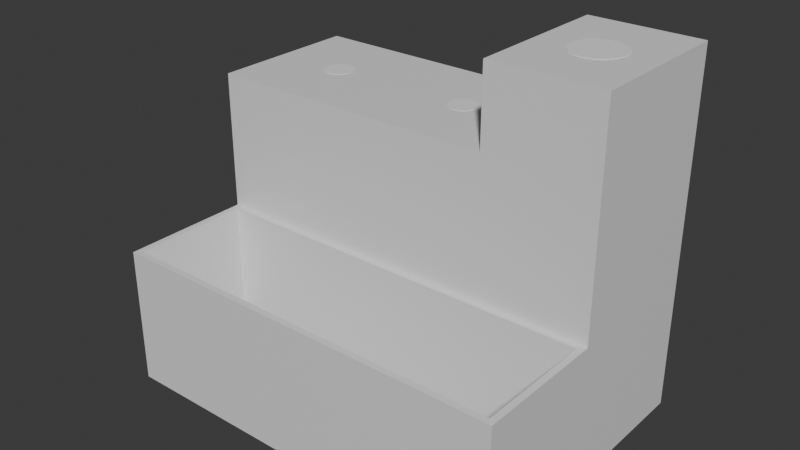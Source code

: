 # Source: LTTHolder6.blend  (saved by Blender 5.0.119; exported with 4.5.12 LTS)
import bpy
from mathutils import Matrix  # noqa: F401  (used for matrix-valued properties, if any)

bpy.ops.wm.read_factory_settings(use_empty=True)
scene = bpy.context.scene
scene.name = 'Scene'

# ---- collections
col_collection = bpy.data.collections.new('Collection'); scene.collection.children.link(col_collection)

# ---- materials (node trees are filled in below, after node groups)
mat_material = bpy.data.materials.new('Material')
mat_material.alpha_threshold = 0.0
mat_material.use_backface_culling_lightprobe_volume = False
mat_material.roughness = 0.5
mat_material.line_color = (0.0, 0.0, 0.0, 1.0)

# ---- material node trees
mat_material.use_nodes = True; mat_material.node_tree.nodes.clear()
_N = mat_material.node_tree.nodes; _L = mat_material.node_tree.links
n0 = _N.new('ShaderNodeOutputMaterial'); n0.name = 'Material Output'; n0.location = (200, 100)
n1 = _N.new('ShaderNodeBsdfPrincipled'); n1.name = 'Principled BSDF'; n1.location = (-200, 100)
_L.new(n1.outputs[0], n0.inputs[0])
n0.is_active_output = True

# ---- world
world_world = bpy.data.worlds.new('World'); scene.world = world_world
world_world.use_nodes = True; world_world.node_tree.nodes.clear()
_N = world_world.node_tree.nodes; _L = world_world.node_tree.links
n0 = _N.new('ShaderNodeOutputWorld'); n0.name = 'World Output'; n0.location = (200, 100)
n1 = _N.new('ShaderNodeBackground'); n1.name = 'Background'; n1.location = (-200, 100)
n1.inputs[0].default_value = (0.05088, 0.05088, 0.05088, 1.0)
_L.new(n1.outputs[0], n0.inputs[0])
n0.is_active_output = True
world_world.color = (0.05088, 0.05088, 0.05088)
world_world.sun_shadow_jitter_overblur = 0.0

# ---- meshes
me_cube = bpy.data.meshes.new('Cube')
me_cube.from_pydata([(-42.7, 4.9, -39.18), (5.9, 4.9, -39.18), (67.0, 25.0, 58.5), (-41.74, 4.806, -39.18), (48.6, 8.45, 28.17), (67.0, 25.0, -58.5), (-40.82, 4.527, -39.18), (6.856, 4.806, -39.18), (67.0, -25.0, 58.5), (-39.98, 4.074, -39.18), (50.25, 8.288, 28.17), (7.775, 4.527, -39.18), (-39.24, 3.465, -39.18), (67.0, -25.0, -58.5), (-67.0, 25.0, -58.5), (-38.63, 2.722, -39.18), (8.622, 4.074, -39.18), (51.83, 7.807, 28.17), (-38.17, 1.875, -39.18), (-64.92, -27.08, -12.9), (9.365, 3.465, -39.18), (-37.89, 0.9559, -39.18), (-67.0, -25.0, -58.5), (53.29, 7.026, 28.17), (-37.8, 0.0, -39.18), (9.974, 2.722, -39.18), (30.2, 25.0, -58.5), (30.2, -25.0, 58.5), (-37.89, -0.9559, -39.18), (10.43, 1.875, -39.18), (54.58, 5.975, 28.17), (-38.17, -1.875, -39.18), (30.2, -25.0, -58.5), (10.71, 0.9559, -39.18), (-38.63, -2.722, -39.18), (30.2, 25.0, 58.5), (10.8, 0.0, -39.18), (-39.24, -3.465, -39.18), (55.63, 4.695, 28.17), (30.2, -25.0, 32.7), (-39.98, -4.074, -39.18), (10.71, -0.9559, -39.18), (-67.0, -25.0, 32.7), (-40.82, -4.527, -39.18), (56.41, 3.234, 28.17), (-67.0, 25.0, 32.7), (-41.74, -4.806, -39.18), (10.43, -1.875, -39.18), (30.2, 25.0, 32.7), (-42.7, -4.9, -39.18), (56.89, 1.649, 28.17), (9.974, -2.722, -39.18), (-43.66, -4.806, -39.18), (30.2, -27.08, -12.9), (-44.58, -4.527, -39.18), (9.365, -3.465, -39.18), (57.05, 0.0, 28.17), (-45.42, -4.074, -39.18), (-18.4, -27.08, -12.9), (8.622, -4.074, -39.18), (-46.16, -3.465, -39.18), (-64.92, -65.92, -12.9), (7.775, -4.527, -39.18), (-46.77, -2.722, -39.18), (56.89, -1.649, 28.17), (-67.0, -68.0, -58.5), (-47.23, -1.875, -39.18), (6.856, -4.806, -39.18), (-47.51, -0.9559, -39.18), (30.2, -68.0, -58.5), (56.41, -3.234, 28.17), (5.9, -4.9, -39.18), (-47.6, 0.0, -39.18), (64.92, -27.08, -12.9), (-47.51, 0.9559, -39.18), (55.63, -4.695, 28.17), (4.944, -4.806, -39.18), (64.92, -65.92, -12.9), (-47.23, 1.875, -39.18), (54.58, -5.975, 28.17), (67.0, -68.0, -58.5), (-46.77, 2.722, -39.18), (4.025, -4.527, -39.18), (30.2, -25.0, -12.9), (-46.16, 3.465, -39.18), (53.29, -7.026, 28.17), (3.178, -4.074, -39.18), (-45.42, 4.074, -39.18), (-18.4, -25.0, -12.9), (-67.0, -25.0, -12.9), (-44.58, 4.527, -39.18), (2.435, -3.465, -39.18), (51.83, -7.807, 28.17), (-43.66, 4.806, -39.18), (-67.0, -68.0, -12.9), (1.826, -2.722, -39.18), (67.0, -25.0, -12.9), (50.25, -8.288, 28.17), (1.373, -1.875, -39.18), (67.0, -68.0, -12.9), (1.094, -0.9559, -39.18), (30.2, -27.08, -55.97), (48.6, -8.45, 28.17), (1.0, 0.0, -39.18), (-18.4, -27.08, -55.97), (-64.92, -27.08, -55.97), (1.094, 0.9559, -39.18), (46.95, -8.288, 28.17), (-64.92, -65.92, -55.97), (1.373, 1.875, -39.18), (64.92, -27.08, -55.97), (45.37, -7.807, 28.17), (1.826, 2.722, -39.18), (64.92, -65.92, -55.97), (67.0, 0.0, 58.5), (2.435, 3.465, -39.18), (48.6, 25.0, 58.5), (43.91, -7.026, 28.17), (48.6, -25.0, 58.5), (3.178, 4.074, -39.18), (30.2, 0.0, 58.5), (42.62, -5.975, 28.17), (4.025, 4.527, -39.18), (-18.4, 12.5, 32.7), (41.57, -4.695, 28.17), (4.944, 4.806, -39.18), (5.9, 12.5, 32.7), (40.79, -3.234, 28.17), (30.2, 12.5, 32.7), (5.9, -12.5, 32.7), (40.31, -1.649, 28.17), (-42.7, 12.5, 32.7), (5.9, 25.0, 32.7), (5.9, -25.0, 32.7), (40.15, 0.0, 28.17), (-42.7, -12.5, 32.7), (40.31, 1.649, 28.17), (-18.4, -12.5, 32.7), (-67.0, 12.5, 32.7), (40.79, 3.234, 28.17), (-18.4, 0.0, 32.7), (41.57, 4.695, 28.17), (-18.4, 25.0, 32.7), (-42.7, 25.0, 32.7), (-42.7, -25.0, 32.7), (42.62, 5.975, 28.17), (-67.0, 0.0, 32.7), (-67.0, -12.5, 32.7), (43.91, 7.026, 28.17), (30.2, 0.0, 32.7), (30.2, -12.5, 32.7), (45.37, 7.807, 28.17), (-18.4, -25.0, 32.7), (46.95, 8.288, 28.17), (40.79, -3.234, 58.5), (40.31, -1.649, 58.5), (40.15, 0.0, 58.5), (42.62, -5.975, 58.5), (41.57, -4.695, 58.5), (45.37, -7.807, 58.5), (43.91, -7.026, 58.5), (46.95, -8.288, 58.5), (48.6, -8.45, 58.5), (50.25, -8.288, 58.5), (53.29, -7.026, 58.5), (51.83, -7.807, 58.5), (57.05, 0.0, 58.5), (56.89, -1.649, 58.5), (54.58, -5.975, 58.5), (55.63, -4.695, 58.5), (56.41, -3.234, 58.5), (50.25, 8.288, 58.5), (48.6, 8.45, 58.5), (51.83, 7.807, 58.5), (53.29, 7.026, 58.5), (55.63, 4.695, 58.5), (54.58, 5.975, 58.5), (56.89, 1.649, 58.5), (56.41, 3.234, 58.5), (40.31, 1.649, 58.5), (40.79, 3.234, 58.5), (41.57, 4.695, 58.5), (42.62, 5.975, 58.5), (45.37, 7.807, 58.5), (43.91, 7.026, 58.5), (46.95, 8.288, 58.5), (5.9, -4.9, 32.7), (5.9, -4.9, 32.7), (8.622, -4.074, 32.7), (7.775, -4.527, 32.7), (6.856, -4.806, 32.7), (9.974, -2.722, 32.7), (10.8, 0.0, 32.7), (10.43, -1.875, 32.7), (10.71, -0.9559, 32.7), (9.365, -3.465, 32.7), (1.826, -2.722, 32.7), (2.435, -3.465, 32.7), (4.025, -4.527, 32.7), (4.944, -4.806, 32.7), (3.178, -4.074, 32.7), (1.094, -0.9559, 32.7), (1.0, 0.0, 32.7), (1.373, -1.875, 32.7), (1.094, 0.9559, 32.7), (1.826, 2.722, 32.7), (1.373, 1.875, 32.7), (3.178, 4.074, 32.7), (4.944, 4.806, 32.7), (5.9, 4.9, 32.7), (4.025, 4.527, 32.7), (2.435, 3.465, 32.7), (10.43, 1.875, 32.7), (10.71, 0.9559, 32.7), (7.775, 4.527, 32.7), (6.856, 4.806, 32.7), (8.622, 4.074, 32.7), (9.974, 2.722, 32.7), (9.365, 3.465, 32.7), (-41.74, -4.806, 32.7), (-42.7, -4.9, 32.7), (-39.98, -4.074, 32.7), (-40.82, -4.527, 32.7), (-37.8, 0.0, 32.7), (-37.89, -0.9559, 32.7), (-38.63, -2.722, 32.7), (-38.17, -1.875, 32.7), (-39.24, -3.465, 32.7), (-46.77, -2.722, 32.7), (-46.16, -3.465, 32.7), (-44.58, -4.527, 32.7), (-43.66, -4.806, 32.7), (-45.42, -4.074, 32.7), (-47.51, -0.9559, 32.7), (-47.6, 0.0, 32.7), (-47.23, -1.875, 32.7), (-47.51, 0.9559, 32.7), (-47.23, 1.875, 32.7), (-46.77, 2.722, 32.7), (-43.66, 4.806, 32.7), (-42.7, 4.9, 32.7), (-45.42, 4.074, 32.7), (-44.58, 4.527, 32.7), (-46.16, 3.465, 32.7), (-38.17, 1.875, 32.7), (-37.89, 0.9559, 32.7), (-41.74, 4.806, 32.7), (-40.82, 4.527, 32.7), (-38.63, 2.722, 32.7), (-39.24, 3.465, 32.7), (-39.98, 4.074, 32.7)], [], [(126, 128, 48, 132), (132, 48, 26, 14, 45, 143, 142), (26, 5, 13, 32), (114, 8, 13, 5, 2), (116, 2, 5, 26, 48, 35), (138, 45, 14, 22, 42, 147, 146), (14, 26, 32, 22), (118, 27, 39, 83, 32, 13, 8), (155, 156, 120, 27, 118, 162, 161, 159, 160, 157, 158, 154), (144, 42, 89, 83, 39, 133, 152), (150, 39, 27, 35, 48, 128, 149), (89, 22, 65, 94), (22, 32, 69, 65), (99, 94, 65, 69, 80), (13, 96, 99, 80), (69, 32, 13, 80), (32, 83, 96, 13), (73, 53, 101, 110), (58, 53, 83, 88), (19, 58, 88, 89), (61, 19, 89, 94), (73, 77, 99, 96), (77, 61, 94, 99), (53, 73, 96, 83), (113, 110, 101, 104, 105, 108), (77, 73, 110, 113), (58, 19, 105, 104), (61, 77, 113, 108), (19, 61, 108, 105), (53, 58, 104, 101), (163, 162, 118, 8, 114, 166, 167, 170, 169, 168, 164, 165), (177, 166, 114, 2, 116, 172, 171, 173, 174, 176, 175, 178), (185, 172, 116, 35, 120, 156, 179, 180, 181, 182, 184, 183), (131, 123, 142, 143), (220, 135, 137, 140, 223, 224, 226, 225, 227, 221, 222, 219), (187, 129, 150, 149, 192, 194, 193, 191, 195, 188, 189, 190, 186), (201, 202, 140, 137, 129, 187, 199, 198, 200, 197, 196, 203), (152, 133, 129, 137), (133, 39, 150, 129), (234, 146, 147, 135, 220, 231, 230, 232, 229, 228, 235, 233), (42, 144, 135, 147), (144, 152, 137, 135), (138, 131, 143, 45), (240, 131, 138, 146, 234, 236, 237, 238, 243, 241, 242, 239), (223, 140, 123, 131, 240, 246, 247, 250, 249, 248, 244, 245), (123, 126, 132, 142), (208, 209, 126, 123, 140, 202, 204, 206, 205, 211, 207, 210), (213, 192, 149, 128, 126, 209, 215, 214, 216, 218, 217, 212), (172, 4, 10, 171), (171, 10, 17, 173), (173, 17, 23, 174), (174, 23, 30, 176), (30, 38, 175, 176), (38, 44, 178, 175), (44, 50, 177, 178), (50, 56, 166, 177), (56, 64, 167, 166), (64, 70, 170, 167), (70, 75, 169, 170), (75, 79, 168, 169), (79, 85, 164, 168), (85, 92, 165, 164), (92, 97, 163, 165), (97, 102, 162, 163), (102, 107, 161, 162), (107, 111, 159, 161), (111, 117, 160, 159), (117, 121, 157, 160), (157, 121, 124, 158), (158, 124, 127, 154), (154, 127, 130, 155), (155, 130, 134, 156), (156, 134, 136, 179), (179, 136, 139, 180), (180, 139, 141, 181), (181, 141, 145, 182), (182, 145, 148, 184), (184, 148, 151, 183), (183, 151, 153, 185), (185, 153, 4, 172), (124, 121, 117, 111, 107, 102, 97, 92, 85, 79, 75, 70, 64, 56, 50, 44, 38, 30, 23, 17, 10, 4, 153, 151, 148, 145, 141, 139, 136, 134, 130, 127), (209, 1, 7, 215), (215, 7, 11, 214), (214, 11, 16, 216), (216, 16, 20, 218), (20, 25, 217, 218), (25, 29, 212, 217), (29, 33, 213, 212), (33, 36, 192, 213), (36, 41, 194, 192), (41, 47, 193, 194), (47, 51, 191, 193), (51, 55, 195, 191), (55, 59, 188, 195), (59, 62, 189, 188), (62, 67, 190, 189), (67, 71, 186, 190), (186, 71, 76, 199, 187), (76, 82, 198, 199), (82, 86, 200, 198), (86, 91, 197, 200), (197, 91, 95, 196), (196, 95, 98, 203), (203, 98, 100, 201), (201, 100, 103, 202), (202, 103, 106, 204), (204, 106, 109, 206), (206, 109, 112, 205), (205, 112, 115, 211), (211, 115, 119, 207), (207, 119, 122, 210), (210, 122, 125, 208), (208, 125, 1, 209), (62, 59, 55, 51, 47, 41, 36, 33, 29, 25, 20, 16, 11, 7, 1, 125, 122, 119, 115, 112, 109, 106, 103, 100, 98, 95, 91, 86, 82, 76, 71, 67), (240, 0, 3, 246), (246, 3, 6, 247), (247, 6, 9, 250), (250, 9, 12, 249), (12, 15, 248, 249), (15, 18, 244, 248), (18, 21, 245, 244), (21, 24, 223, 245), (24, 28, 224, 223), (28, 31, 226, 224), (31, 34, 225, 226), (34, 37, 227, 225), (37, 40, 221, 227), (40, 43, 222, 221), (43, 46, 219, 222), (46, 49, 220, 219), (49, 52, 231, 220), (52, 54, 230, 231), (54, 57, 232, 230), (57, 60, 229, 232), (229, 60, 63, 228), (228, 63, 66, 235), (235, 66, 68, 233), (233, 68, 72, 234), (234, 72, 74, 236), (236, 74, 78, 237), (237, 78, 81, 238), (238, 81, 84, 243), (243, 84, 87, 241), (241, 87, 90, 242), (242, 90, 93, 239), (239, 93, 0, 240), (87, 84, 81, 78, 74, 72, 68, 66, 63, 60, 57, 54, 52, 49, 46, 43, 40, 37, 34, 31, 28, 24, 21, 18, 15, 12, 9, 6, 3, 0, 93, 90)])
_uv = me_cube.uv_layers.new(name='UVMap')
_uv.uv.foreach_set('vector', [0.1545, 0.1481, 0.1539, 0.1974, 0.0, 0.0, 0.0, 0.0, 0.0, 0.0, 0.0, 0.0, 0.375, 0.4603, 0.125, 0.5, 0.0, 0.0, 0.0, 0.0, 0.0, 0.0, 0.3353, 0.5, 0.375, 0.5, 0.375, 0.75, 0.3353, 0.75, 0.625, 0.625, 0.625, 0.75, 0.375, 0.75, 0.375, 0.5, 0.625, 0.5, 0.625, 0.4801, 0.625, 0.5, 0.375, 0.5, 0.375, 0.4603, 0.6155, 0.4603, 0.625, 0.4603, 0.1562, 0.0, 0.0, 0.0, 0.125, 0.5, 0.125, 0.75, 0.625, 0.0, 0.4688, 0.0, 0.3125, 0.0, 0.125, 0.5, 0.3353, 0.5, 0.3353, 0.75, 0.125, 0.75, 0.625, 0.7699, 0.625, 0.7897, 0.6155, 0.7897, 0.4953, 0.7897, 0.375, 0.7897, 0.375, 0.75, 0.625, 0.75, 0.6538, 0.6332, 0.654, 0.625, 0.6647, 0.625, 0.6647, 0.75, 0.6449, 0.75, 0.6449, 0.6673, 0.6467, 0.6664, 0.6484, 0.664, 0.6499, 0.6601, 0.6513, 0.6549, 0.6525, 0.6485, 0.6533, 0.6412, 0.6226, 0.1974, 0.625, 0.0, 0.5, 0.0, 0.4953, 0.7897, 0.6155, 0.7897, 0.6179, 0.5923, 0.6203, 0.3949, 0.4616, 0.5923, 0.6155, 0.7897, 0.625, 0.7897, 0.625, 0.4603, 0.0, 0.0, 0.1539, 0.1974, 0.3078, 0.3949, 0.5, 0.0, 0.375, 0.0, 0.375, 0.0, 0.5, 0.0, 0.125, 0.75, 0.3353, 0.75, 0.3353, 0.75, 0.125, 0.75, 0.5, 0.7897, 0.5, 1.0, 0.375, 1.0, 0.375, 0.7897, 0.375, 0.7897, 0.375, 0.7897, 0.4953, 0.7897, 0.4953, 0.7897, 0.375, 0.7897, 0.3353, 0.75, 0.3353, 0.75, 0.3353, 0.75, 0.3353, 0.75, 0.375, 0.7897, 0.4953, 0.7897, 0.4953, 0.7897, 0.375, 0.7897, 0.5, 0.7908, 0.5, 0.7954, 0.5, 0.7954, 0.5, 0.7908, 0.5, 0.8966, 0.5, 0.7954, 0.5, 0.7897, 0.5, 0.8949, 0.5, 0.9959, 0.5, 0.8966, 0.5, 0.8949, 0.5, 1.0, 0.5, 0.9965, 0.5, 0.9959, 0.5, 1.0, 0.5, 1.0, 0.5, 0.7908, 0.5, 0.7926, 0.5, 0.7897, 0.5, 0.7897, 0.5, 0.7926, 0.5, 0.9965, 0.5, 1.0, 0.5, 0.7897, 0.5, 0.7954, 0.5, 0.7908, 0.5, 0.7897, 0.5, 0.7897, 0.5, 0.7926, 0.5, 0.7908, 0.5, 0.7954, 0.5, 0.8966, 0.5, 0.9959, 0.5, 0.9965, 0.5, 0.7926, 0.5, 0.7908, 0.5, 0.7908, 0.5, 0.7926, 0.5, 0.8966, 0.5, 0.9959, 0.5, 0.9959, 0.5, 0.8966, 0.5, 0.9965, 0.5, 0.7926, 0.5, 0.7926, 0.5, 0.9965, 0.5, 0.9959, 0.5, 0.9965, 0.5, 0.9965, 0.5, 0.9959, 0.5, 0.7954, 0.5, 0.8966, 0.5, 0.8966, 0.5, 0.7954, 0.6431, 0.6664, 0.6449, 0.6673, 0.6449, 0.75, 0.625, 0.75, 0.625, 0.625, 0.6357, 0.625, 0.6359, 0.6332, 0.6364, 0.6412, 0.6373, 0.6485, 0.6384, 0.6549, 0.6398, 0.6601, 0.6414, 0.664, 0.6359, 0.6168, 0.6357, 0.625, 0.625, 0.625, 0.625, 0.5, 0.6449, 0.5, 0.6449, 0.5827, 0.6431, 0.5836, 0.6414, 0.586, 0.6398, 0.5899, 0.6384, 0.5951, 0.6373, 0.6015, 0.6364, 0.6088, 0.6467, 0.5836, 0.6449, 0.5827, 0.6449, 0.5, 0.6647, 0.5, 0.6647, 0.625, 0.654, 0.625, 0.6538, 0.6168, 0.6533, 0.6088, 0.6525, 0.6015, 0.6513, 0.5951, 0.6499, 0.5899, 0.6484, 0.586, 0.1557, 0.04936, 0.1551, 0.09872, 0.0, 0.0, 0.0, 0.0, 0.3723, 0.1181, 0.467, 0.1481, 0.4652, 0.2962, 0.3101, 0.1974, 0.3111, 0.1186, 0.323, 0.1231, 0.3344, 0.1263, 0.345, 0.1283, 0.3543, 0.1289, 0.3619, 0.128, 0.3676, 0.1259, 0.3711, 0.1225, 0.3695, 0.3542, 0.4634, 0.4442, 0.4616, 0.5923, 0.3078, 0.3949, 0.3087, 0.3161, 0.3205, 0.328, 0.3319, 0.3386, 0.3424, 0.3473, 0.3516, 0.3537, 0.3591, 0.3577, 0.3648, 0.359, 0.3683, 0.3579, 0.3695, 0.3542, 0.321, 0.2869, 0.3092, 0.2762, 0.3101, 0.1974, 0.4652, 0.2962, 0.4634, 0.4442, 0.3695, 0.3542, 0.3684, 0.3483, 0.365, 0.3405, 0.3595, 0.3312, 0.352, 0.3207, 0.3428, 0.3096, 0.3324, 0.2981, 0.6203, 0.3949, 0.6179, 0.5923, 0.4634, 0.4442, 0.4652, 0.2962, 0.6179, 0.5923, 0.6155, 0.7897, 0.4616, 0.5923, 0.4634, 0.4442, 0.3116, 0.07881, 0.3125, 0.0, 0.4688, 0.0, 0.467, 0.1481, 0.3723, 0.1181, 0.3712, 0.1129, 0.3678, 0.1073, 0.3622, 0.1016, 0.3547, 0.09592, 0.3454, 0.09062, 0.3349, 0.0859, 0.3235, 0.08193, 0.625, 0.0, 0.6226, 0.1974, 0.467, 0.1481, 0.4688, 0.0, 0.6226, 0.1974, 0.6203, 0.3949, 0.4652, 0.2962, 0.467, 0.1481, 0.1562, 0.0, 0.1557, 0.04936, 0.0, 0.0, 0.0, 0.0, 0.2503, 0.07937, 0.1557, 0.04936, 0.1562, 0.0, 0.3125, 0.0, 0.3116, 0.07881, 0.2996, 0.07646, 0.2882, 0.07475, 0.2776, 0.07372, 0.2683, 0.07337, 0.2607, 0.07374, 0.255, 0.07486, 0.2515, 0.07674, 0.3111, 0.1186, 0.3101, 0.1974, 0.1551, 0.09872, 0.1557, 0.04936, 0.2503, 0.07937, 0.2514, 0.08274, 0.2549, 0.08682, 0.2605, 0.09152, 0.268, 0.0967, 0.2772, 0.1022, 0.2878, 0.1079, 0.2992, 0.1134, 0.1551, 0.09872, 0.1545, 0.1481, 0.0, 0.0, 0.0, 0.0, 0.2496, 0.2362, 0.2484, 0.2381, 0.1545, 0.1481, 0.1551, 0.09872, 0.3101, 0.1974, 0.3092, 0.2762, 0.2974, 0.2664, 0.286, 0.2574, 0.2755, 0.2497, 0.2663, 0.2434, 0.2587, 0.239, 0.2531, 0.2365, 0.2969, 0.3033, 0.3087, 0.3161, 0.3078, 0.3949, 0.1539, 0.1974, 0.1545, 0.1481, 0.2484, 0.2381, 0.2495, 0.2422, 0.2529, 0.2485, 0.2585, 0.2568, 0.266, 0.2668, 0.2751, 0.2782, 0.2856, 0.2905, 1.0, 0.9972, 1.0, 0.5, 0.9688, 0.5, 0.9688, 0.9972, 0.9688, 0.9972, 0.9688, 0.5, 0.9375, 0.5, 0.9375, 0.9972, 0.9375, 0.9972, 0.9375, 0.5, 0.9062, 0.5, 0.9062, 0.9972, 0.9062, 0.9972, 0.9062, 0.5, 0.875, 0.5, 0.875, 0.9972, 0.875, 0.5, 0.8438, 0.5, 0.8438, 0.9972, 0.875, 0.9972, 0.8438, 0.5, 0.8125, 0.5, 0.8125, 0.9972, 0.8438, 0.9972, 0.8125, 0.5, 0.7812, 0.5, 0.7812, 0.9972, 0.8125, 0.9972, 0.7812, 0.5, 0.75, 0.5, 0.75, 0.9972, 0.7812, 0.9972, 0.75, 0.5, 0.7188, 0.5, 0.7188, 0.9972, 0.75, 0.9972, 0.7188, 0.5, 0.6875, 0.5, 0.6875, 0.9972, 0.7188, 0.9972, 0.6875, 0.5, 0.6562, 0.5, 0.6562, 0.9972, 0.6875, 0.9972, 0.6562, 0.5, 0.625, 0.5, 0.625, 0.9972, 0.6562, 0.9972, 0.625, 0.5, 0.5938, 0.5, 0.5938, 0.9972, 0.625, 0.9972, 0.5938, 0.5, 0.5625, 0.5, 0.5625, 0.9972, 0.5938, 0.9972, 0.5625, 0.5, 0.5312, 0.5, 0.5312, 0.9972, 0.5625, 0.9972, 0.5312, 0.5, 0.5, 0.5, 0.5, 0.9972, 0.5312, 0.9972, 0.5, 0.5, 0.4688, 0.5, 0.4688, 0.9972, 0.5, 0.9972, 0.4688, 0.5, 0.4375, 0.5, 0.4375, 0.9972, 0.4688, 0.9972, 0.4375, 0.5, 0.4062, 0.5, 0.4062, 0.9972, 0.4375, 0.9972, 0.4062, 0.5, 0.375, 0.5, 0.375, 0.9972, 0.4062, 0.9972, 0.375, 0.9972, 0.375, 0.5, 0.3438, 0.5, 0.3438, 0.9972, 0.3438, 0.9972, 0.3438, 0.5, 0.3125, 0.5, 0.3125, 0.9972, 0.3125, 0.9972, 0.3125, 0.5, 0.2812, 0.5, 0.2812, 0.9972, 0.2812, 0.9972, 0.2812, 0.5, 0.25, 0.5, 0.25, 0.9972, 0.25, 0.9972, 0.25, 0.5, 0.2188, 0.5, 0.2188, 0.9972, 0.2188, 0.9972, 0.2188, 0.5, 0.1875, 0.5, 0.1875, 0.9972, 0.1875, 0.9972, 0.1875, 0.5, 0.1562, 0.5, 0.1562, 0.9972, 0.1562, 0.9972, 0.1562, 0.5, 0.125, 0.5, 0.125, 0.9972, 0.125, 0.9972, 0.125, 0.5, 0.09375, 0.5, 0.09375, 0.9972, 0.09375, 0.9972, 0.09375, 0.5, 0.0625, 0.5, 0.0625, 0.9972, 0.0625, 0.9972, 0.0625, 0.5, 0.03125, 0.5, 0.03125, 0.9972, 0.03125, 0.9972, 0.03125, 0.5, 0.0, 0.5, 0.0, 0.9972, 0.5504, 0.1167, 0.5803, 0.08029, 0.6167, 0.05045, 0.6582, 0.02827, 0.7032, 0.01461, 0.75, 0.01, 0.7968, 0.01461, 0.8418, 0.02827, 0.8833, 0.05045, 0.9197, 0.08029, 0.9496, 0.1167, 0.9717, 0.1582, 0.9854, 0.2032, 0.99, 0.25, 0.9854, 0.2968, 0.9717, 0.3418, 0.9496, 0.3833, 0.9197, 0.4197, 0.8833, 0.4496, 0.8418, 0.4717, 0.7968, 0.4854, 0.75, 0.49, 0.7032, 0.4854, 0.6582, 0.4717, 0.6167, 0.4496, 0.5803, 0.4197, 0.5504, 0.3833, 0.5283, 0.3418, 0.5146, 0.2968, 0.51, 0.25, 0.5146, 0.2032, 0.5283, 0.1582, 1.0, 0.9992, 1.0, 0.5, 0.9688, 0.5, 0.9688, 0.9992, 0.9688, 0.9992, 0.9688, 0.5, 0.9375, 0.5, 0.9375, 0.9992, 0.9375, 0.9992, 0.9375, 0.5, 0.9062, 0.5, 0.9062, 0.9992, 0.9062, 0.9992, 0.9062, 0.5, 0.875, 0.5, 0.875, 0.9992, 0.875, 0.5, 0.8438, 0.5, 0.8438, 0.9992, 0.875, 0.9992, 0.8438, 0.5, 0.8125, 0.5, 0.8125, 0.9992, 0.8438, 0.9992, 0.8125, 0.5, 0.7812, 0.5, 0.7812, 0.9992, 0.8125, 0.9992, 0.7812, 0.5, 0.75, 0.5, 0.75, 0.9992, 0.7812, 0.9992, 0.75, 0.5, 0.7188, 0.5, 0.7188, 0.9992, 0.75, 0.9992, 0.7188, 0.5, 0.6875, 0.5, 0.6875, 0.9992, 0.7188, 0.9992, 0.6875, 0.5, 0.6562, 0.5, 0.6562, 0.9992, 0.6875, 0.9992, 0.6562, 0.5, 0.625, 0.5, 0.625, 0.9992, 0.6562, 0.9992, 0.625, 0.5, 0.5938, 0.5, 0.5938, 0.9992, 0.625, 0.9992, 0.5938, 0.5, 0.5625, 0.5, 0.5625, 0.9992, 0.5938, 0.9992, 0.5625, 0.5, 0.5312, 0.5, 0.5312, 0.9992, 0.5625, 0.9992, 0.5312, 0.5, 0.5, 0.5, 0.5, 0.9992, 0.5312, 0.9992, 0.5, 0.9992, 0.5, 0.5, 0.4688, 0.5, 0.4688, 0.9992, 0.5, 0.9992, 0.4688, 0.5, 0.4375, 0.5, 0.4375, 0.9992, 0.4688, 0.9992, 0.4375, 0.5, 0.4062, 0.5, 0.4062, 0.9992, 0.4375, 0.9992, 0.4062, 0.5, 0.375, 0.5, 0.375, 0.9992, 0.4062, 0.9992, 0.375, 0.9992, 0.375, 0.5, 0.3438, 0.5, 0.3438, 0.9992, 0.3438, 0.9992, 0.3438, 0.5, 0.3125, 0.5, 0.3125, 0.9992, 0.3125, 0.9992, 0.3125, 0.5, 0.2812, 0.5, 0.2812, 0.9992, 0.2812, 0.9992, 0.2812, 0.5, 0.25, 0.5, 0.25, 0.9992, 0.25, 0.9992, 0.25, 0.5, 0.2188, 0.5, 0.2188, 0.9992, 0.2188, 0.9992, 0.2188, 0.5, 0.1875, 0.5, 0.1875, 0.9992, 0.1875, 0.9992, 0.1875, 0.5, 0.1562, 0.5, 0.1562, 0.9992, 0.1562, 0.9992, 0.1562, 0.5, 0.125, 0.5, 0.125, 0.9992, 0.125, 0.9992, 0.125, 0.5, 0.09375, 0.5, 0.09375, 0.9992, 0.09375, 0.9992, 0.09375, 0.5, 0.0625, 0.5, 0.0625, 0.9992, 0.0625, 0.9992, 0.0625, 0.5, 0.03125, 0.5, 0.03125, 0.9992, 0.03125, 0.9992, 0.03125, 0.5, 0.0, 0.5, 0.0, 0.9992, 0.8418, 0.02827, 0.8833, 0.05045, 0.9197, 0.08029, 0.9496, 0.1167, 0.9717, 0.1582, 0.9854, 0.2032, 0.99, 0.25, 0.9854, 0.2968, 0.9717, 0.3418, 0.9496, 0.3833, 0.9197, 0.4197, 0.8833, 0.4496, 0.8418, 0.4717, 0.7968, 0.4854, 0.75, 0.49, 0.7032, 0.4854, 0.6582, 0.4717, 0.6167, 0.4496, 0.5803, 0.4197, 0.5504, 0.3833, 0.5283, 0.3418, 0.5146, 0.2968, 0.51, 0.25, 0.5146, 0.2032, 0.5283, 0.1582, 0.5504, 0.1167, 0.5803, 0.08029, 0.6167, 0.05045, 0.6582, 0.02827, 0.7032, 0.01461, 0.75, 0.01, 0.7968, 0.01461, 1.0, 0.9992, 1.0, 0.5, 0.9688, 0.5, 0.9688, 0.9992, 0.9688, 0.9992, 0.9688, 0.5, 0.9375, 0.5, 0.9375, 0.9992, 0.9375, 0.9992, 0.9375, 0.5, 0.9062, 0.5, 0.9062, 0.9992, 0.9062, 0.9992, 0.9062, 0.5, 0.875, 0.5, 0.875, 0.9992, 0.875, 0.5, 0.8438, 0.5, 0.8438, 0.9992, 0.875, 0.9992, 0.8438, 0.5, 0.8125, 0.5, 0.8125, 0.9992, 0.8438, 0.9992, 0.8125, 0.5, 0.7812, 0.5, 0.7812, 0.9992, 0.8125, 0.9992, 0.7812, 0.5, 0.75, 0.5, 0.75, 0.9992, 0.7812, 0.9992, 0.75, 0.5, 0.7188, 0.5, 0.7188, 0.9992, 0.75, 0.9992, 0.7188, 0.5, 0.6875, 0.5, 0.6875, 0.9992, 0.7188, 0.9992, 0.6875, 0.5, 0.6562, 0.5, 0.6562, 0.9992, 0.6875, 0.9992, 0.6562, 0.5, 0.625, 0.5, 0.625, 0.9992, 0.6562, 0.9992, 0.625, 0.5, 0.5938, 0.5, 0.5938, 0.9992, 0.625, 0.9992, 0.5938, 0.5, 0.5625, 0.5, 0.5625, 0.9992, 0.5938, 0.9992, 0.5625, 0.5, 0.5312, 0.5, 0.5312, 0.9992, 0.5625, 0.9992, 0.5312, 0.5, 0.5, 0.5, 0.5, 0.9992, 0.5312, 0.9992, 0.5, 0.5, 0.4688, 0.5, 0.4688, 0.9992, 0.5, 0.9992, 0.4688, 0.5, 0.4375, 0.5, 0.4375, 0.9992, 0.4688, 0.9992, 0.4375, 0.5, 0.4062, 0.5, 0.4062, 0.9992, 0.4375, 0.9992, 0.4062, 0.5, 0.375, 0.5, 0.375, 0.9992, 0.4062, 0.9992, 0.375, 0.9992, 0.375, 0.5, 0.3438, 0.5, 0.3438, 0.9992, 0.3438, 0.9992, 0.3438, 0.5, 0.3125, 0.5, 0.3125, 0.9992, 0.3125, 0.9992, 0.3125, 0.5, 0.2812, 0.5, 0.2812, 0.9992, 0.2812, 0.9992, 0.2812, 0.5, 0.25, 0.5, 0.25, 0.9992, 0.25, 0.9992, 0.25, 0.5, 0.2188, 0.5, 0.2188, 0.9992, 0.2188, 0.9992, 0.2188, 0.5, 0.1875, 0.5, 0.1875, 0.9992, 0.1875, 0.9992, 0.1875, 0.5, 0.1562, 0.5, 0.1562, 0.9992, 0.1562, 0.9992, 0.1562, 0.5, 0.125, 0.5, 0.125, 0.9992, 0.125, 0.9992, 0.125, 0.5, 0.09375, 0.5, 0.09375, 0.9992, 0.09375, 0.9992, 0.09375, 0.5, 0.0625, 0.5, 0.0625, 0.9992, 0.0625, 0.9992, 0.0625, 0.5, 0.03125, 0.5, 0.03125, 0.9992, 0.03125, 0.9992, 0.03125, 0.5, 0.0, 0.5, 0.0, 0.9992, 0.6167, 0.4496, 0.5803, 0.4197, 0.5504, 0.3833, 0.5283, 0.3418, 0.5146, 0.2968, 0.51, 0.25, 0.5146, 0.2032, 0.5283, 0.1582, 0.5504, 0.1167, 0.5803, 0.08029, 0.6167, 0.05045, 0.6582, 0.02827, 0.7032, 0.01461, 0.75, 0.01, 0.7968, 0.01461, 0.8418, 0.02827, 0.8833, 0.05045, 0.9197, 0.08029, 0.9496, 0.1167, 0.9717, 0.1582, 0.9854, 0.2032, 0.99, 0.25, 0.9854, 0.2968, 0.9717, 0.3418, 0.9496, 0.3833, 0.9197, 0.4197, 0.8833, 0.4496, 0.8418, 0.4717, 0.7968, 0.4854, 0.75, 0.49, 0.7032, 0.4854, 0.6582, 0.4717])
me_cube.materials.append(mat_material)
me_cube.use_mirror_vertex_groups = False
me_cube.update()
me_cylinder = bpy.data.meshes.new('Cylinder')
me_cylinder.from_pydata([(0.0, 1.0, -1.0), (0.0, 1.0, 1.0), (0.1951, 0.9808, -1.0), (0.1951, 0.9808, 1.0), (0.3827, 0.9239, -1.0), (0.3827, 0.9239, 1.0), (0.5556, 0.8315, -1.0), (0.5556, 0.8315, 1.0), (0.7071, 0.7071, -1.0), (0.7071, 0.7071, 1.0), (0.8315, 0.5556, -1.0), (0.8315, 0.5556, 1.0), (0.9239, 0.3827, -1.0), (0.9239, 0.3827, 1.0), (0.9808, 0.1951, -1.0), (0.9808, 0.1951, 1.0), (1.0, 0.0, -1.0), (1.0, 0.0, 1.0), (0.9808, -0.1951, -1.0), (0.9808, -0.1951, 1.0), (0.9239, -0.3827, -1.0), (0.9239, -0.3827, 1.0), (0.8315, -0.5556, -1.0), (0.8315, -0.5556, 1.0), (0.7071, -0.7071, -1.0), (0.7071, -0.7071, 1.0), (0.5556, -0.8315, -1.0), (0.5556, -0.8315, 1.0), (0.3827, -0.9239, -1.0), (0.3827, -0.9239, 1.0), (0.1951, -0.9808, -1.0), (0.1951, -0.9808, 1.0), (0.0, -1.0, -1.0), (0.0, -1.0, 1.0), (-0.1951, -0.9808, -1.0), (-0.1951, -0.9808, 1.0), (-0.3827, -0.9239, -1.0), (-0.3827, -0.9239, 1.0), (-0.5556, -0.8315, -1.0), (-0.5556, -0.8315, 1.0), (-0.7071, -0.7071, -1.0), (-0.7071, -0.7071, 1.0), (-0.8315, -0.5556, -1.0), (-0.8315, -0.5556, 1.0), (-0.9239, -0.3827, -1.0), (-0.9239, -0.3827, 1.0), (-0.9808, -0.1951, -1.0), (-0.9808, -0.1951, 1.0), (-1.0, 0.0, -1.0), (-1.0, 0.0, 1.0), (-0.9808, 0.1951, -1.0), (-0.9808, 0.1951, 1.0), (-0.9239, 0.3827, -1.0), (-0.9239, 0.3827, 1.0), (-0.8315, 0.5556, -1.0), (-0.8315, 0.5556, 1.0), (-0.7071, 0.7071, -1.0), (-0.7071, 0.7071, 1.0), (-0.5556, 0.8315, -1.0), (-0.5556, 0.8315, 1.0), (-0.3827, 0.9239, -1.0), (-0.3827, 0.9239, 1.0), (-0.1951, 0.9808, -1.0), (-0.1951, 0.9808, 1.0)], [], [(0, 1, 3, 2), (2, 3, 5, 4), (4, 5, 7, 6), (6, 7, 9, 8), (8, 9, 11, 10), (10, 11, 13, 12), (12, 13, 15, 14), (14, 15, 17, 16), (16, 17, 19, 18), (18, 19, 21, 20), (20, 21, 23, 22), (22, 23, 25, 24), (24, 25, 27, 26), (26, 27, 29, 28), (28, 29, 31, 30), (30, 31, 33, 32), (32, 33, 35, 34), (34, 35, 37, 36), (36, 37, 39, 38), (38, 39, 41, 40), (40, 41, 43, 42), (42, 43, 45, 44), (44, 45, 47, 46), (46, 47, 49, 48), (48, 49, 51, 50), (50, 51, 53, 52), (52, 53, 55, 54), (54, 55, 57, 56), (56, 57, 59, 58), (58, 59, 61, 60), (3, 1, 63, 61, 59, 57, 55, 53, 51, 49, 47, 45, 43, 41, 39, 37, 35, 33, 31, 29, 27, 25, 23, 21, 19, 17, 15, 13, 11, 9, 7, 5), (60, 61, 63, 62), (62, 63, 1, 0), (0, 2, 4, 6, 8, 10, 12, 14, 16, 18, 20, 22, 24, 26, 28, 30, 32, 34, 36, 38, 40, 42, 44, 46, 48, 50, 52, 54, 56, 58, 60, 62)])
_uv = me_cylinder.uv_layers.new(name='UVMap')
_uv.uv.foreach_set('vector', [1.0, 0.5, 1.0, 1.0, 0.9688, 1.0, 0.9688, 0.5, 0.9688, 0.5, 0.9688, 1.0, 0.9375, 1.0, 0.9375, 0.5, 0.9375, 0.5, 0.9375, 1.0, 0.9062, 1.0, 0.9062, 0.5, 0.9062, 0.5, 0.9062, 1.0, 0.875, 1.0, 0.875, 0.5, 0.875, 0.5, 0.875, 1.0, 0.8438, 1.0, 0.8438, 0.5, 0.8438, 0.5, 0.8438, 1.0, 0.8125, 1.0, 0.8125, 0.5, 0.8125, 0.5, 0.8125, 1.0, 0.7812, 1.0, 0.7812, 0.5, 0.7812, 0.5, 0.7812, 1.0, 0.75, 1.0, 0.75, 0.5, 0.75, 0.5, 0.75, 1.0, 0.7188, 1.0, 0.7188, 0.5, 0.7188, 0.5, 0.7188, 1.0, 0.6875, 1.0, 0.6875, 0.5, 0.6875, 0.5, 0.6875, 1.0, 0.6562, 1.0, 0.6562, 0.5, 0.6562, 0.5, 0.6562, 1.0, 0.625, 1.0, 0.625, 0.5, 0.625, 0.5, 0.625, 1.0, 0.5938, 1.0, 0.5938, 0.5, 0.5938, 0.5, 0.5938, 1.0, 0.5625, 1.0, 0.5625, 0.5, 0.5625, 0.5, 0.5625, 1.0, 0.5312, 1.0, 0.5312, 0.5, 0.5312, 0.5, 0.5312, 1.0, 0.5, 1.0, 0.5, 0.5, 0.5, 0.5, 0.5, 1.0, 0.4688, 1.0, 0.4688, 0.5, 0.4688, 0.5, 0.4688, 1.0, 0.4375, 1.0, 0.4375, 0.5, 0.4375, 0.5, 0.4375, 1.0, 0.4062, 1.0, 0.4062, 0.5, 0.4062, 0.5, 0.4062, 1.0, 0.375, 1.0, 0.375, 0.5, 0.375, 0.5, 0.375, 1.0, 0.3438, 1.0, 0.3438, 0.5, 0.3438, 0.5, 0.3438, 1.0, 0.3125, 1.0, 0.3125, 0.5, 0.3125, 0.5, 0.3125, 1.0, 0.2812, 1.0, 0.2812, 0.5, 0.2812, 0.5, 0.2812, 1.0, 0.25, 1.0, 0.25, 0.5, 0.25, 0.5, 0.25, 1.0, 0.2188, 1.0, 0.2188, 0.5, 0.2188, 0.5, 0.2188, 1.0, 0.1875, 1.0, 0.1875, 0.5, 0.1875, 0.5, 0.1875, 1.0, 0.1562, 1.0, 0.1562, 0.5, 0.1562, 0.5, 0.1562, 1.0, 0.125, 1.0, 0.125, 0.5, 0.125, 0.5, 0.125, 1.0, 0.09375, 1.0, 0.09375, 0.5, 0.09375, 0.5, 0.09375, 1.0, 0.0625, 1.0, 0.0625, 0.5, 0.2968, 0.4854, 0.25, 0.49, 0.2032, 0.4854, 0.1582, 0.4717, 0.1167, 0.4496, 0.08029, 0.4197, 0.05045, 0.3833, 0.02827, 0.3418, 0.01461, 0.2968, 0.01, 0.25, 0.01461, 0.2032, 0.02827, 0.1582, 0.05045, 0.1167, 0.08029, 0.08029, 0.1167, 0.05045, 0.1582, 0.02827, 0.2032, 0.01461, 0.25, 0.01, 0.2968, 0.01461, 0.3418, 0.02827, 0.3833, 0.05045, 0.4197, 0.08029, 0.4496, 0.1167, 0.4717, 0.1582, 0.4854, 0.2032, 0.49, 0.25, 0.4854, 0.2968, 0.4717, 0.3418, 0.4496, 0.3833, 0.4197, 0.4197, 0.3833, 0.4496, 0.3418, 0.4717, 0.0625, 0.5, 0.0625, 1.0, 0.03125, 1.0, 0.03125, 0.5, 0.03125, 0.5, 0.03125, 1.0, 0.0, 1.0, 0.0, 0.5, 0.75, 0.49, 0.7968, 0.4854, 0.8418, 0.4717, 0.8833, 0.4496, 0.9197, 0.4197, 0.9496, 0.3833, 0.9717, 0.3418, 0.9854, 0.2968, 0.99, 0.25, 0.9854, 0.2032, 0.9717, 0.1582, 0.9496, 0.1167, 0.9197, 0.08029, 0.8833, 0.05045, 0.8418, 0.02827, 0.7968, 0.01461, 0.75, 0.01, 0.7032, 0.01461, 0.6582, 0.02827, 0.6167, 0.05045, 0.5803, 0.08029, 0.5504, 0.1167, 0.5283, 0.1582, 0.5146, 0.2032, 0.51, 0.25, 0.5146, 0.2968, 0.5283, 0.3418, 0.5504, 0.3833, 0.5803, 0.4197, 0.6167, 0.4496, 0.6582, 0.4717, 0.7032, 0.4854])
me_cylinder.update()
me_cylinder_001 = bpy.data.meshes.new('Cylinder.001')
me_cylinder_001.from_pydata([(0.0, 1.0, -1.0), (0.0, 1.0, 1.0), (0.1951, 0.9808, -1.0), (0.1951, 0.9808, 1.0), (0.3827, 0.9239, -1.0), (0.3827, 0.9239, 1.0), (0.5556, 0.8315, -1.0), (0.5556, 0.8315, 1.0), (0.7071, 0.7071, -1.0), (0.7071, 0.7071, 1.0), (0.8315, 0.5556, -1.0), (0.8315, 0.5556, 1.0), (0.9239, 0.3827, -1.0), (0.9239, 0.3827, 1.0), (0.9808, 0.1951, -1.0), (0.9808, 0.1951, 1.0), (1.0, 0.0, -1.0), (1.0, 0.0, 1.0), (0.9808, -0.1951, -1.0), (0.9808, -0.1951, 1.0), (0.9239, -0.3827, -1.0), (0.9239, -0.3827, 1.0), (0.8315, -0.5556, -1.0), (0.8315, -0.5556, 1.0), (0.7071, -0.7071, -1.0), (0.7071, -0.7071, 1.0), (0.5556, -0.8315, -1.0), (0.5556, -0.8315, 1.0), (0.3827, -0.9239, -1.0), (0.3827, -0.9239, 1.0), (0.1951, -0.9808, -1.0), (0.1951, -0.9808, 1.0), (0.0, -1.0, -1.0), (0.0, -1.0, 1.0), (-0.1951, -0.9808, -1.0), (-0.1951, -0.9808, 1.0), (-0.3827, -0.9239, -1.0), (-0.3827, -0.9239, 1.0), (-0.5556, -0.8315, -1.0), (-0.5556, -0.8315, 1.0), (-0.7071, -0.7071, -1.0), (-0.7071, -0.7071, 1.0), (-0.8315, -0.5556, -1.0), (-0.8315, -0.5556, 1.0), (-0.9239, -0.3827, -1.0), (-0.9239, -0.3827, 1.0), (-0.9808, -0.1951, -1.0), (-0.9808, -0.1951, 1.0), (-1.0, 0.0, -1.0), (-1.0, 0.0, 1.0), (-0.9808, 0.1951, -1.0), (-0.9808, 0.1951, 1.0), (-0.9239, 0.3827, -1.0), (-0.9239, 0.3827, 1.0), (-0.8315, 0.5556, -1.0), (-0.8315, 0.5556, 1.0), (-0.7071, 0.7071, -1.0), (-0.7071, 0.7071, 1.0), (-0.5556, 0.8315, -1.0), (-0.5556, 0.8315, 1.0), (-0.3827, 0.9239, -1.0), (-0.3827, 0.9239, 1.0), (-0.1951, 0.9808, -1.0), (-0.1951, 0.9808, 1.0)], [], [(0, 1, 3, 2), (2, 3, 5, 4), (4, 5, 7, 6), (6, 7, 9, 8), (8, 9, 11, 10), (10, 11, 13, 12), (12, 13, 15, 14), (14, 15, 17, 16), (16, 17, 19, 18), (18, 19, 21, 20), (20, 21, 23, 22), (22, 23, 25, 24), (24, 25, 27, 26), (26, 27, 29, 28), (28, 29, 31, 30), (30, 31, 33, 32), (32, 33, 35, 34), (34, 35, 37, 36), (36, 37, 39, 38), (38, 39, 41, 40), (40, 41, 43, 42), (42, 43, 45, 44), (44, 45, 47, 46), (46, 47, 49, 48), (48, 49, 51, 50), (50, 51, 53, 52), (52, 53, 55, 54), (54, 55, 57, 56), (56, 57, 59, 58), (58, 59, 61, 60), (3, 1, 63, 61, 59, 57, 55, 53, 51, 49, 47, 45, 43, 41, 39, 37, 35, 33, 31, 29, 27, 25, 23, 21, 19, 17, 15, 13, 11, 9, 7, 5), (60, 61, 63, 62), (62, 63, 1, 0), (0, 2, 4, 6, 8, 10, 12, 14, 16, 18, 20, 22, 24, 26, 28, 30, 32, 34, 36, 38, 40, 42, 44, 46, 48, 50, 52, 54, 56, 58, 60, 62)])
_uv = me_cylinder_001.uv_layers.new(name='UVMap')
_uv.uv.foreach_set('vector', [1.0, 0.5, 1.0, 1.0, 0.9688, 1.0, 0.9688, 0.5, 0.9688, 0.5, 0.9688, 1.0, 0.9375, 1.0, 0.9375, 0.5, 0.9375, 0.5, 0.9375, 1.0, 0.9062, 1.0, 0.9062, 0.5, 0.9062, 0.5, 0.9062, 1.0, 0.875, 1.0, 0.875, 0.5, 0.875, 0.5, 0.875, 1.0, 0.8438, 1.0, 0.8438, 0.5, 0.8438, 0.5, 0.8438, 1.0, 0.8125, 1.0, 0.8125, 0.5, 0.8125, 0.5, 0.8125, 1.0, 0.7812, 1.0, 0.7812, 0.5, 0.7812, 0.5, 0.7812, 1.0, 0.75, 1.0, 0.75, 0.5, 0.75, 0.5, 0.75, 1.0, 0.7188, 1.0, 0.7188, 0.5, 0.7188, 0.5, 0.7188, 1.0, 0.6875, 1.0, 0.6875, 0.5, 0.6875, 0.5, 0.6875, 1.0, 0.6562, 1.0, 0.6562, 0.5, 0.6562, 0.5, 0.6562, 1.0, 0.625, 1.0, 0.625, 0.5, 0.625, 0.5, 0.625, 1.0, 0.5938, 1.0, 0.5938, 0.5, 0.5938, 0.5, 0.5938, 1.0, 0.5625, 1.0, 0.5625, 0.5, 0.5625, 0.5, 0.5625, 1.0, 0.5312, 1.0, 0.5312, 0.5, 0.5312, 0.5, 0.5312, 1.0, 0.5, 1.0, 0.5, 0.5, 0.5, 0.5, 0.5, 1.0, 0.4688, 1.0, 0.4688, 0.5, 0.4688, 0.5, 0.4688, 1.0, 0.4375, 1.0, 0.4375, 0.5, 0.4375, 0.5, 0.4375, 1.0, 0.4062, 1.0, 0.4062, 0.5, 0.4062, 0.5, 0.4062, 1.0, 0.375, 1.0, 0.375, 0.5, 0.375, 0.5, 0.375, 1.0, 0.3438, 1.0, 0.3438, 0.5, 0.3438, 0.5, 0.3438, 1.0, 0.3125, 1.0, 0.3125, 0.5, 0.3125, 0.5, 0.3125, 1.0, 0.2812, 1.0, 0.2812, 0.5, 0.2812, 0.5, 0.2812, 1.0, 0.25, 1.0, 0.25, 0.5, 0.25, 0.5, 0.25, 1.0, 0.2188, 1.0, 0.2188, 0.5, 0.2188, 0.5, 0.2188, 1.0, 0.1875, 1.0, 0.1875, 0.5, 0.1875, 0.5, 0.1875, 1.0, 0.1562, 1.0, 0.1562, 0.5, 0.1562, 0.5, 0.1562, 1.0, 0.125, 1.0, 0.125, 0.5, 0.125, 0.5, 0.125, 1.0, 0.09375, 1.0, 0.09375, 0.5, 0.09375, 0.5, 0.09375, 1.0, 0.0625, 1.0, 0.0625, 0.5, 0.2968, 0.4854, 0.25, 0.49, 0.2032, 0.4854, 0.1582, 0.4717, 0.1167, 0.4496, 0.08029, 0.4197, 0.05045, 0.3833, 0.02827, 0.3418, 0.01461, 0.2968, 0.01, 0.25, 0.01461, 0.2032, 0.02827, 0.1582, 0.05045, 0.1167, 0.08029, 0.08029, 0.1167, 0.05045, 0.1582, 0.02827, 0.2032, 0.01461, 0.25, 0.01, 0.2968, 0.01461, 0.3418, 0.02827, 0.3833, 0.05045, 0.4197, 0.08029, 0.4496, 0.1167, 0.4717, 0.1582, 0.4854, 0.2032, 0.49, 0.25, 0.4854, 0.2968, 0.4717, 0.3418, 0.4496, 0.3833, 0.4197, 0.4197, 0.3833, 0.4496, 0.3418, 0.4717, 0.0625, 0.5, 0.0625, 1.0, 0.03125, 1.0, 0.03125, 0.5, 0.03125, 0.5, 0.03125, 1.0, 0.0, 1.0, 0.0, 0.5, 0.75, 0.49, 0.7968, 0.4854, 0.8418, 0.4717, 0.8833, 0.4496, 0.9197, 0.4197, 0.9496, 0.3833, 0.9717, 0.3418, 0.9854, 0.2968, 0.99, 0.25, 0.9854, 0.2032, 0.9717, 0.1582, 0.9496, 0.1167, 0.9197, 0.08029, 0.8833, 0.05045, 0.8418, 0.02827, 0.7968, 0.01461, 0.75, 0.01, 0.7032, 0.01461, 0.6582, 0.02827, 0.6167, 0.05045, 0.5803, 0.08029, 0.5504, 0.1167, 0.5283, 0.1582, 0.5146, 0.2032, 0.51, 0.25, 0.5146, 0.2968, 0.5283, 0.3418, 0.5504, 0.3833, 0.5803, 0.4197, 0.6167, 0.4496, 0.6582, 0.4717, 0.7032, 0.4854])
me_cylinder_001.update()
me_cylinder_002 = bpy.data.meshes.new('Cylinder.002')
me_cylinder_002.from_pydata([(0.0, 1.0, -1.0), (0.0, 1.0, 1.0), (0.1951, 0.9808, -1.0), (0.1951, 0.9808, 1.0), (0.3827, 0.9239, -1.0), (0.3827, 0.9239, 1.0), (0.5556, 0.8315, -1.0), (0.5556, 0.8315, 1.0), (0.7071, 0.7071, -1.0), (0.7071, 0.7071, 1.0), (0.8315, 0.5556, -1.0), (0.8315, 0.5556, 1.0), (0.9239, 0.3827, -1.0), (0.9239, 0.3827, 1.0), (0.9808, 0.1951, -1.0), (0.9808, 0.1951, 1.0), (1.0, 0.0, -1.0), (1.0, 0.0, 1.0), (0.9808, -0.1951, -1.0), (0.9808, -0.1951, 1.0), (0.9239, -0.3827, -1.0), (0.9239, -0.3827, 1.0), (0.8315, -0.5556, -1.0), (0.8315, -0.5556, 1.0), (0.7071, -0.7071, -1.0), (0.7071, -0.7071, 1.0), (0.5556, -0.8315, -1.0), (0.5556, -0.8315, 1.0), (0.3827, -0.9239, -1.0), (0.3827, -0.9239, 1.0), (0.1951, -0.9808, -1.0), (0.1951, -0.9808, 1.0), (0.0, -1.0, -1.0), (0.0, -1.0, 1.0), (-0.1951, -0.9808, -1.0), (-0.1951, -0.9808, 1.0), (-0.3827, -0.9239, -1.0), (-0.3827, -0.9239, 1.0), (-0.5556, -0.8315, -1.0), (-0.5556, -0.8315, 1.0), (-0.7071, -0.7071, -1.0), (-0.7071, -0.7071, 1.0), (-0.8315, -0.5556, -1.0), (-0.8315, -0.5556, 1.0), (-0.9239, -0.3827, -1.0), (-0.9239, -0.3827, 1.0), (-0.9808, -0.1951, -1.0), (-0.9808, -0.1951, 1.0), (-1.0, 0.0, -1.0), (-1.0, 0.0, 1.0), (-0.9808, 0.1951, -1.0), (-0.9808, 0.1951, 1.0), (-0.9239, 0.3827, -1.0), (-0.9239, 0.3827, 1.0), (-0.8315, 0.5556, -1.0), (-0.8315, 0.5556, 1.0), (-0.7071, 0.7071, -1.0), (-0.7071, 0.7071, 1.0), (-0.5556, 0.8315, -1.0), (-0.5556, 0.8315, 1.0), (-0.3827, 0.9239, -1.0), (-0.3827, 0.9239, 1.0), (-0.1951, 0.9808, -1.0), (-0.1951, 0.9808, 1.0)], [], [(0, 1, 3, 2), (2, 3, 5, 4), (4, 5, 7, 6), (6, 7, 9, 8), (8, 9, 11, 10), (10, 11, 13, 12), (12, 13, 15, 14), (14, 15, 17, 16), (16, 17, 19, 18), (18, 19, 21, 20), (20, 21, 23, 22), (22, 23, 25, 24), (24, 25, 27, 26), (26, 27, 29, 28), (28, 29, 31, 30), (30, 31, 33, 32), (32, 33, 35, 34), (34, 35, 37, 36), (36, 37, 39, 38), (38, 39, 41, 40), (40, 41, 43, 42), (42, 43, 45, 44), (44, 45, 47, 46), (46, 47, 49, 48), (48, 49, 51, 50), (50, 51, 53, 52), (52, 53, 55, 54), (54, 55, 57, 56), (56, 57, 59, 58), (58, 59, 61, 60), (3, 1, 63, 61, 59, 57, 55, 53, 51, 49, 47, 45, 43, 41, 39, 37, 35, 33, 31, 29, 27, 25, 23, 21, 19, 17, 15, 13, 11, 9, 7, 5), (60, 61, 63, 62), (62, 63, 1, 0), (0, 2, 4, 6, 8, 10, 12, 14, 16, 18, 20, 22, 24, 26, 28, 30, 32, 34, 36, 38, 40, 42, 44, 46, 48, 50, 52, 54, 56, 58, 60, 62)])
_uv = me_cylinder_002.uv_layers.new(name='UVMap')
_uv.uv.foreach_set('vector', [1.0, 0.5, 1.0, 1.0, 0.9688, 1.0, 0.9688, 0.5, 0.9688, 0.5, 0.9688, 1.0, 0.9375, 1.0, 0.9375, 0.5, 0.9375, 0.5, 0.9375, 1.0, 0.9062, 1.0, 0.9062, 0.5, 0.9062, 0.5, 0.9062, 1.0, 0.875, 1.0, 0.875, 0.5, 0.875, 0.5, 0.875, 1.0, 0.8438, 1.0, 0.8438, 0.5, 0.8438, 0.5, 0.8438, 1.0, 0.8125, 1.0, 0.8125, 0.5, 0.8125, 0.5, 0.8125, 1.0, 0.7812, 1.0, 0.7812, 0.5, 0.7812, 0.5, 0.7812, 1.0, 0.75, 1.0, 0.75, 0.5, 0.75, 0.5, 0.75, 1.0, 0.7188, 1.0, 0.7188, 0.5, 0.7188, 0.5, 0.7188, 1.0, 0.6875, 1.0, 0.6875, 0.5, 0.6875, 0.5, 0.6875, 1.0, 0.6562, 1.0, 0.6562, 0.5, 0.6562, 0.5, 0.6562, 1.0, 0.625, 1.0, 0.625, 0.5, 0.625, 0.5, 0.625, 1.0, 0.5938, 1.0, 0.5938, 0.5, 0.5938, 0.5, 0.5938, 1.0, 0.5625, 1.0, 0.5625, 0.5, 0.5625, 0.5, 0.5625, 1.0, 0.5312, 1.0, 0.5312, 0.5, 0.5312, 0.5, 0.5312, 1.0, 0.5, 1.0, 0.5, 0.5, 0.5, 0.5, 0.5, 1.0, 0.4688, 1.0, 0.4688, 0.5, 0.4688, 0.5, 0.4688, 1.0, 0.4375, 1.0, 0.4375, 0.5, 0.4375, 0.5, 0.4375, 1.0, 0.4062, 1.0, 0.4062, 0.5, 0.4062, 0.5, 0.4062, 1.0, 0.375, 1.0, 0.375, 0.5, 0.375, 0.5, 0.375, 1.0, 0.3438, 1.0, 0.3438, 0.5, 0.3438, 0.5, 0.3438, 1.0, 0.3125, 1.0, 0.3125, 0.5, 0.3125, 0.5, 0.3125, 1.0, 0.2812, 1.0, 0.2812, 0.5, 0.2812, 0.5, 0.2812, 1.0, 0.25, 1.0, 0.25, 0.5, 0.25, 0.5, 0.25, 1.0, 0.2188, 1.0, 0.2188, 0.5, 0.2188, 0.5, 0.2188, 1.0, 0.1875, 1.0, 0.1875, 0.5, 0.1875, 0.5, 0.1875, 1.0, 0.1562, 1.0, 0.1562, 0.5, 0.1562, 0.5, 0.1562, 1.0, 0.125, 1.0, 0.125, 0.5, 0.125, 0.5, 0.125, 1.0, 0.09375, 1.0, 0.09375, 0.5, 0.09375, 0.5, 0.09375, 1.0, 0.0625, 1.0, 0.0625, 0.5, 0.2968, 0.4854, 0.25, 0.49, 0.2032, 0.4854, 0.1582, 0.4717, 0.1167, 0.4496, 0.08029, 0.4197, 0.05045, 0.3833, 0.02827, 0.3418, 0.01461, 0.2968, 0.01, 0.25, 0.01461, 0.2032, 0.02827, 0.1582, 0.05045, 0.1167, 0.08029, 0.08029, 0.1167, 0.05045, 0.1582, 0.02827, 0.2032, 0.01461, 0.25, 0.01, 0.2968, 0.01461, 0.3418, 0.02827, 0.3833, 0.05045, 0.4197, 0.08029, 0.4496, 0.1167, 0.4717, 0.1582, 0.4854, 0.2032, 0.49, 0.25, 0.4854, 0.2968, 0.4717, 0.3418, 0.4496, 0.3833, 0.4197, 0.4197, 0.3833, 0.4496, 0.3418, 0.4717, 0.0625, 0.5, 0.0625, 1.0, 0.03125, 1.0, 0.03125, 0.5, 0.03125, 0.5, 0.03125, 1.0, 0.0, 1.0, 0.0, 0.5, 0.75, 0.49, 0.7968, 0.4854, 0.8418, 0.4717, 0.8833, 0.4496, 0.9197, 0.4197, 0.9496, 0.3833, 0.9717, 0.3418, 0.9854, 0.2968, 0.99, 0.25, 0.9854, 0.2032, 0.9717, 0.1582, 0.9496, 0.1167, 0.9197, 0.08029, 0.8833, 0.05045, 0.8418, 0.02827, 0.7968, 0.01461, 0.75, 0.01, 0.7032, 0.01461, 0.6582, 0.02827, 0.6167, 0.05045, 0.5803, 0.08029, 0.5504, 0.1167, 0.5283, 0.1582, 0.5146, 0.2032, 0.51, 0.25, 0.5146, 0.2968, 0.5283, 0.3418, 0.5504, 0.3833, 0.5803, 0.4197, 0.6167, 0.4496, 0.6582, 0.4717, 0.7032, 0.4854])
me_cylinder_002.update()

# ---- objects
ob_cube = bpy.data.objects.new('Cube', me_cube)
ob_cylinder = bpy.data.objects.new('Cylinder', me_cylinder)
ob_cylinder_001 = bpy.data.objects.new('Cylinder.001', me_cylinder_001)
ob_cylinder_002 = bpy.data.objects.new('Cylinder.002', me_cylinder_002)

# ---- transforms, parenting, visibility, modifiers, constraints
ob_cube.location = (0.0, 0.0, 0.0)
ob_cube.lock_rotations_4d = False
ob_cube.empty_display_type = 'ARROWS'
ob_cube.lineart.crease_threshold = 0.0
ob_cylinder.location = (48.6, 0.0, 43.42)
ob_cylinder.scale = (8.45, 8.45, 15.25)
ob_cylinder_001.location = (5.9, 0.0, -3.179)
ob_cylinder_001.scale = (4.9, 4.9, 36.0)
ob_cylinder_002.location = (-42.7, 0.0, -3.179)
ob_cylinder_002.scale = (4.9, 4.9, 36.0)

# ---- collection membership
col_collection.objects.link(ob_cube)
col_collection.objects.link(ob_cylinder)
col_collection.objects.link(ob_cylinder_001)
col_collection.objects.link(ob_cylinder_002)

# ---- scene / render settings (as saved in the file)
scene.frame_start = 1; scene.frame_end = 250; scene.frame_set(1)
scene.render.engine = 'BLENDER_EEVEE_NEXT'
scene.render.bake_bias = 0.0
scene.render.bake_samples = 0
scene.cycles.sampling_pattern = 'TABULATED_SOBOL'
scene.eevee.use_volume_custom_range = False
scene.unit_settings.scale_length = 0.001
bpy.context.view_layer.update()

# ---- added for rendering (the .blend has no active camera and no usable light): camera, sun
cam_auto = bpy.data.cameras.new('AutoCamera')
cam_auto.lens = 50.0
cam_auto.sensor_width = 36.0
cam_auto.clip_end = 3261.03
ob_auto_camera = bpy.data.objects.new('AutoCamera', cam_auto)
scene.collection.objects.link(ob_auto_camera)
ob_auto_camera.location = (185.815, -244.477, 148.736)
ob_auto_camera.rotation_euler = (1.09748, -7.21219e-08, 0.694738)
scene.camera = ob_auto_camera
light_auto_sun = bpy.data.lights.new('AutoSun', 'SUN')
light_auto_sun.energy = 3.0
light_auto_sun.angle = 0.0523599
ob_auto_sun = bpy.data.objects.new('AutoSun', light_auto_sun)
scene.collection.objects.link(ob_auto_sun)
ob_auto_sun.rotation_euler = (0.872665, 0.174533, 0.523599)
bpy.context.view_layer.update()
